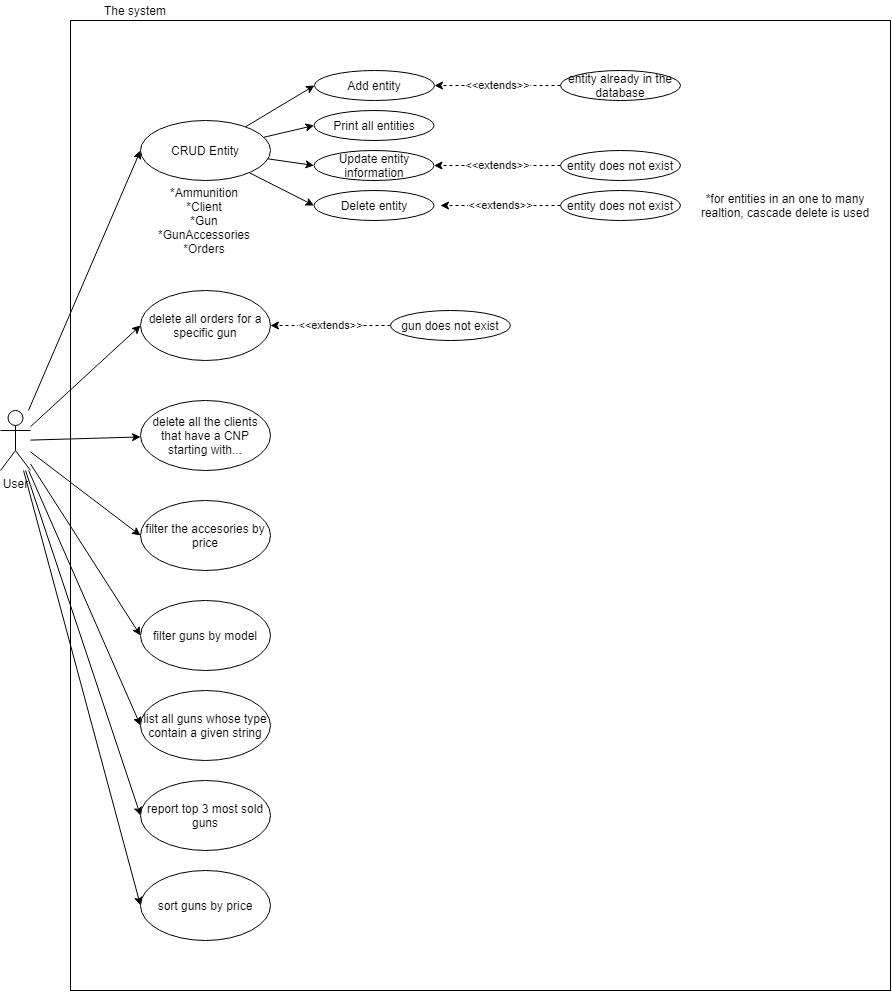

The diagram above was exported from draw.io. Its source (the exported page's mxGraphModel, read from the mxfile embedded in the PNG):
<mxGraphModel dx="1696" dy="954" grid="1" gridSize="10" guides="1" tooltips="1" connect="1" arrows="1" fold="1" page="1" pageScale="1" pageWidth="827" pageHeight="1169" math="0" shadow="0">
  <root>
    <mxCell id="0" />
    <mxCell id="1" parent="0" />
    <mxCell id="kjEU-zGNX1j6urNoN6Sr-60" value="" style="rounded=0;whiteSpace=wrap;html=1;" vertex="1" parent="1">
      <mxGeometry x="170" y="30" width="820" height="970" as="geometry" />
    </mxCell>
    <mxCell id="kjEU-zGNX1j6urNoN6Sr-18" style="edgeStyle=none;rounded=0;orthogonalLoop=1;jettySize=auto;html=1;entryX=0;entryY=0.5;entryDx=0;entryDy=0;" edge="1" parent="1" source="kjEU-zGNX1j6urNoN6Sr-1" target="kjEU-zGNX1j6urNoN6Sr-2">
      <mxGeometry relative="1" as="geometry" />
    </mxCell>
    <mxCell id="kjEU-zGNX1j6urNoN6Sr-51" style="edgeStyle=none;rounded=0;orthogonalLoop=1;jettySize=auto;html=1;entryX=0;entryY=0.5;entryDx=0;entryDy=0;" edge="1" parent="1" source="kjEU-zGNX1j6urNoN6Sr-1" target="kjEU-zGNX1j6urNoN6Sr-42">
      <mxGeometry relative="1" as="geometry" />
    </mxCell>
    <mxCell id="kjEU-zGNX1j6urNoN6Sr-52" style="edgeStyle=none;rounded=0;orthogonalLoop=1;jettySize=auto;html=1;" edge="1" parent="1" source="kjEU-zGNX1j6urNoN6Sr-1" target="kjEU-zGNX1j6urNoN6Sr-41">
      <mxGeometry relative="1" as="geometry" />
    </mxCell>
    <mxCell id="kjEU-zGNX1j6urNoN6Sr-53" style="edgeStyle=none;rounded=0;orthogonalLoop=1;jettySize=auto;html=1;entryX=0;entryY=0.5;entryDx=0;entryDy=0;" edge="1" parent="1" source="kjEU-zGNX1j6urNoN6Sr-1" target="kjEU-zGNX1j6urNoN6Sr-47">
      <mxGeometry relative="1" as="geometry" />
    </mxCell>
    <mxCell id="kjEU-zGNX1j6urNoN6Sr-54" style="edgeStyle=none;rounded=0;orthogonalLoop=1;jettySize=auto;html=1;entryX=0;entryY=0.5;entryDx=0;entryDy=0;" edge="1" parent="1" source="kjEU-zGNX1j6urNoN6Sr-1" target="kjEU-zGNX1j6urNoN6Sr-46">
      <mxGeometry relative="1" as="geometry" />
    </mxCell>
    <mxCell id="kjEU-zGNX1j6urNoN6Sr-55" style="edgeStyle=none;rounded=0;orthogonalLoop=1;jettySize=auto;html=1;entryX=0;entryY=0.5;entryDx=0;entryDy=0;" edge="1" parent="1" source="kjEU-zGNX1j6urNoN6Sr-1" target="kjEU-zGNX1j6urNoN6Sr-45">
      <mxGeometry relative="1" as="geometry" />
    </mxCell>
    <mxCell id="kjEU-zGNX1j6urNoN6Sr-56" style="edgeStyle=none;rounded=0;orthogonalLoop=1;jettySize=auto;html=1;entryX=0;entryY=0.5;entryDx=0;entryDy=0;" edge="1" parent="1" source="kjEU-zGNX1j6urNoN6Sr-1" target="kjEU-zGNX1j6urNoN6Sr-44">
      <mxGeometry relative="1" as="geometry" />
    </mxCell>
    <mxCell id="kjEU-zGNX1j6urNoN6Sr-57" style="edgeStyle=none;rounded=0;orthogonalLoop=1;jettySize=auto;html=1;entryX=0;entryY=0.5;entryDx=0;entryDy=0;" edge="1" parent="1" source="kjEU-zGNX1j6urNoN6Sr-1" target="kjEU-zGNX1j6urNoN6Sr-48">
      <mxGeometry relative="1" as="geometry" />
    </mxCell>
    <mxCell id="kjEU-zGNX1j6urNoN6Sr-1" value="User" style="shape=umlActor;verticalLabelPosition=bottom;verticalAlign=top;html=1;outlineConnect=0;" vertex="1" parent="1">
      <mxGeometry x="100" y="420" width="30" height="60" as="geometry" />
    </mxCell>
    <mxCell id="kjEU-zGNX1j6urNoN6Sr-19" style="edgeStyle=none;rounded=0;orthogonalLoop=1;jettySize=auto;html=1;entryX=0;entryY=0.5;entryDx=0;entryDy=0;" edge="1" parent="1" source="kjEU-zGNX1j6urNoN6Sr-2" target="kjEU-zGNX1j6urNoN6Sr-4">
      <mxGeometry relative="1" as="geometry" />
    </mxCell>
    <mxCell id="kjEU-zGNX1j6urNoN6Sr-20" style="edgeStyle=none;rounded=0;orthogonalLoop=1;jettySize=auto;html=1;entryX=0;entryY=0.5;entryDx=0;entryDy=0;" edge="1" parent="1" source="kjEU-zGNX1j6urNoN6Sr-2" target="kjEU-zGNX1j6urNoN6Sr-5">
      <mxGeometry relative="1" as="geometry" />
    </mxCell>
    <mxCell id="kjEU-zGNX1j6urNoN6Sr-21" style="edgeStyle=none;rounded=0;orthogonalLoop=1;jettySize=auto;html=1;entryX=0;entryY=0.5;entryDx=0;entryDy=0;" edge="1" parent="1" source="kjEU-zGNX1j6urNoN6Sr-2" target="kjEU-zGNX1j6urNoN6Sr-7">
      <mxGeometry relative="1" as="geometry" />
    </mxCell>
    <mxCell id="kjEU-zGNX1j6urNoN6Sr-22" style="edgeStyle=none;rounded=0;orthogonalLoop=1;jettySize=auto;html=1;entryX=0;entryY=0.5;entryDx=0;entryDy=0;" edge="1" parent="1" source="kjEU-zGNX1j6urNoN6Sr-2" target="kjEU-zGNX1j6urNoN6Sr-8">
      <mxGeometry relative="1" as="geometry" />
    </mxCell>
    <mxCell id="kjEU-zGNX1j6urNoN6Sr-2" value="CRUD Entity" style="ellipse;whiteSpace=wrap;html=1;" vertex="1" parent="1">
      <mxGeometry x="240" y="130" width="130" height="60" as="geometry" />
    </mxCell>
    <mxCell id="kjEU-zGNX1j6urNoN6Sr-4" value="Add entity" style="ellipse;whiteSpace=wrap;html=1;" vertex="1" parent="1">
      <mxGeometry x="414" y="80" width="120" height="30" as="geometry" />
    </mxCell>
    <mxCell id="kjEU-zGNX1j6urNoN6Sr-5" value="Print all entities" style="ellipse;whiteSpace=wrap;html=1;" vertex="1" parent="1">
      <mxGeometry x="413.5" y="120" width="120" height="30" as="geometry" />
    </mxCell>
    <mxCell id="kjEU-zGNX1j6urNoN6Sr-7" value="Update entity information" style="ellipse;whiteSpace=wrap;html=1;" vertex="1" parent="1">
      <mxGeometry x="413.5" y="160" width="120" height="30" as="geometry" />
    </mxCell>
    <mxCell id="kjEU-zGNX1j6urNoN6Sr-8" value="Delete entity" style="ellipse;whiteSpace=wrap;html=1;" vertex="1" parent="1">
      <mxGeometry x="413.5" y="200" width="120" height="30" as="geometry" />
    </mxCell>
    <mxCell id="kjEU-zGNX1j6urNoN6Sr-15" value="&amp;lt;&amp;lt;extends&amp;gt;&amp;gt;" style="rounded=0;orthogonalLoop=1;jettySize=auto;html=1;entryX=1;entryY=0.5;entryDx=0;entryDy=0;dashed=1;" edge="1" parent="1" source="kjEU-zGNX1j6urNoN6Sr-9" target="kjEU-zGNX1j6urNoN6Sr-4">
      <mxGeometry relative="1" as="geometry" />
    </mxCell>
    <mxCell id="kjEU-zGNX1j6urNoN6Sr-9" value="entity already in the database" style="ellipse;whiteSpace=wrap;html=1;" vertex="1" parent="1">
      <mxGeometry x="660" y="80" width="120" height="30" as="geometry" />
    </mxCell>
    <mxCell id="kjEU-zGNX1j6urNoN6Sr-16" value="&amp;lt;&amp;lt;extends&amp;gt;&amp;gt;" style="edgeStyle=none;rounded=0;orthogonalLoop=1;jettySize=auto;html=1;entryX=1;entryY=0.5;entryDx=0;entryDy=0;dashed=1;" edge="1" parent="1" source="kjEU-zGNX1j6urNoN6Sr-10" target="kjEU-zGNX1j6urNoN6Sr-7">
      <mxGeometry relative="1" as="geometry" />
    </mxCell>
    <mxCell id="kjEU-zGNX1j6urNoN6Sr-10" value="entity does not exist" style="ellipse;whiteSpace=wrap;html=1;" vertex="1" parent="1">
      <mxGeometry x="660" y="160" width="120" height="30" as="geometry" />
    </mxCell>
    <mxCell id="kjEU-zGNX1j6urNoN6Sr-17" value="&amp;lt;&amp;lt;extends&amp;gt;&amp;gt;" style="edgeStyle=none;rounded=0;orthogonalLoop=1;jettySize=auto;html=1;dashed=1;" edge="1" parent="1" source="kjEU-zGNX1j6urNoN6Sr-11">
      <mxGeometry relative="1" as="geometry">
        <mxPoint x="540" y="215" as="targetPoint" />
      </mxGeometry>
    </mxCell>
    <mxCell id="kjEU-zGNX1j6urNoN6Sr-11" value="entity does not exist" style="ellipse;whiteSpace=wrap;html=1;" vertex="1" parent="1">
      <mxGeometry x="660" y="200" width="120" height="30" as="geometry" />
    </mxCell>
    <mxCell id="kjEU-zGNX1j6urNoN6Sr-12" style="edgeStyle=orthogonalEdgeStyle;rounded=0;orthogonalLoop=1;jettySize=auto;html=1;exitX=0.5;exitY=1;exitDx=0;exitDy=0;" edge="1" parent="1" source="kjEU-zGNX1j6urNoN6Sr-11" target="kjEU-zGNX1j6urNoN6Sr-11">
      <mxGeometry relative="1" as="geometry" />
    </mxCell>
    <mxCell id="kjEU-zGNX1j6urNoN6Sr-40" value="*Ammunition&lt;br&gt;*Client&lt;br&gt;*Gun&lt;br&gt;*GunAccessories&lt;br&gt;*Orders" style="text;html=1;strokeColor=none;fillColor=none;align=center;verticalAlign=middle;whiteSpace=wrap;rounded=0;" vertex="1" parent="1">
      <mxGeometry x="283.5" y="220" width="40" height="20" as="geometry" />
    </mxCell>
    <mxCell id="kjEU-zGNX1j6urNoN6Sr-41" value="delete all the clients that have a CNP starting with..." style="ellipse;whiteSpace=wrap;html=1;" vertex="1" parent="1">
      <mxGeometry x="240" y="410" width="130" height="70" as="geometry" />
    </mxCell>
    <mxCell id="kjEU-zGNX1j6urNoN6Sr-42" value="delete all orders for a specific gun&lt;span style=&quot;color: rgba(0 , 0 , 0 , 0) ; font-family: monospace ; font-size: 0px&quot;&gt;%3CmxGraphModel%3E%3Croot%3E%3CmxCell%20id%3D%220%22%2F%3E%3CmxCell%20id%3D%221%22%20parent%3D%220%22%2F%3E%3CmxCell%20id%3D%222%22%20value%3D%22delete%20all%20the%20clients%20that%20have%20a%20CNP%20starting%20with...%22%20style%3D%22ellipse%3BwhiteSpace%3Dwrap%3Bhtml%3D1%3B%22%20vertex%3D%221%22%20parent%3D%221%22%3E%3CmxGeometry%20x%3D%22163.5%22%20y%3D%22265%22%20width%3D%22130%22%20height%3D%2270%22%20as%3D%22geometry%22%2F%3E%3C%2FmxCell%3E%3C%2Froot%3E%3C%2FmxGraphModel%3E&lt;/span&gt;" style="ellipse;whiteSpace=wrap;html=1;" vertex="1" parent="1">
      <mxGeometry x="240" y="300" width="130" height="70" as="geometry" />
    </mxCell>
    <mxCell id="kjEU-zGNX1j6urNoN6Sr-43" value="*for entities in an one to many realtion, cascade delete is used" style="text;html=1;strokeColor=none;fillColor=none;align=center;verticalAlign=middle;whiteSpace=wrap;rounded=0;" vertex="1" parent="1">
      <mxGeometry x="790" y="205" width="190" height="20" as="geometry" />
    </mxCell>
    <mxCell id="kjEU-zGNX1j6urNoN6Sr-44" value="report top 3 most sold guns" style="ellipse;whiteSpace=wrap;html=1;" vertex="1" parent="1">
      <mxGeometry x="240" y="790" width="130" height="70" as="geometry" />
    </mxCell>
    <mxCell id="kjEU-zGNX1j6urNoN6Sr-45" value="list all guns whose type contain a given string" style="ellipse;whiteSpace=wrap;html=1;" vertex="1" parent="1">
      <mxGeometry x="240" y="700" width="130" height="70" as="geometry" />
    </mxCell>
    <mxCell id="kjEU-zGNX1j6urNoN6Sr-46" value="filter guns by model" style="ellipse;whiteSpace=wrap;html=1;" vertex="1" parent="1">
      <mxGeometry x="240" y="610" width="130" height="70" as="geometry" />
    </mxCell>
    <mxCell id="kjEU-zGNX1j6urNoN6Sr-47" value="filter the accesories by price" style="ellipse;whiteSpace=wrap;html=1;" vertex="1" parent="1">
      <mxGeometry x="240" y="510" width="130" height="70" as="geometry" />
    </mxCell>
    <mxCell id="kjEU-zGNX1j6urNoN6Sr-48" value="sort guns by price" style="ellipse;whiteSpace=wrap;html=1;" vertex="1" parent="1">
      <mxGeometry x="240" y="880" width="130" height="70" as="geometry" />
    </mxCell>
    <mxCell id="kjEU-zGNX1j6urNoN6Sr-50" value="&amp;lt;&amp;lt;extends&amp;gt;&amp;gt;" style="edgeStyle=none;rounded=0;orthogonalLoop=1;jettySize=auto;html=1;entryX=1;entryY=0.5;entryDx=0;entryDy=0;dashed=1;" edge="1" parent="1" source="kjEU-zGNX1j6urNoN6Sr-49" target="kjEU-zGNX1j6urNoN6Sr-42">
      <mxGeometry relative="1" as="geometry" />
    </mxCell>
    <mxCell id="kjEU-zGNX1j6urNoN6Sr-49" value="gun does not exist" style="ellipse;whiteSpace=wrap;html=1;" vertex="1" parent="1">
      <mxGeometry x="490" y="320" width="120" height="30" as="geometry" />
    </mxCell>
    <mxCell id="kjEU-zGNX1j6urNoN6Sr-62" value="The system" style="text;html=1;strokeColor=none;fillColor=none;align=center;verticalAlign=middle;whiteSpace=wrap;rounded=0;" vertex="1" parent="1">
      <mxGeometry x="190" y="10" width="90" height="20" as="geometry" />
    </mxCell>
  </root>
</mxGraphModel>